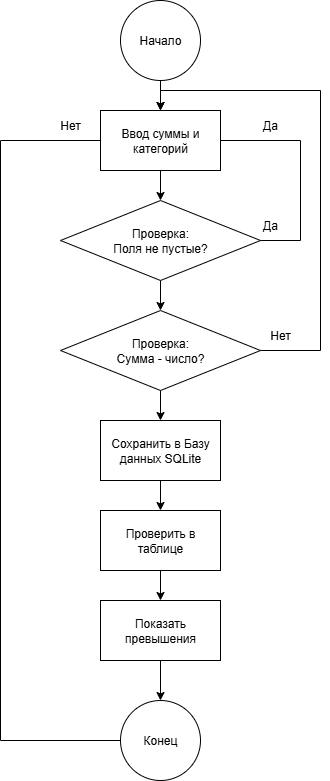

The diagram above was exported from draw.io. Its source (the exported page's mxGraphModel, read from the mxfile embedded in the PNG):
<mxGraphModel dx="2182" dy="1222" grid="1" gridSize="10" guides="1" tooltips="1" connect="1" arrows="1" fold="1" page="1" pageScale="1" pageWidth="827" pageHeight="1169" math="0" shadow="0">
  <root>
    <mxCell id="0" />
    <mxCell id="1" parent="0" />
    <mxCell id="IYlatKNzNanQtNeY5i8I-16" style="edgeStyle=orthogonalEdgeStyle;rounded=0;orthogonalLoop=1;jettySize=auto;html=1;exitX=0.5;exitY=1;exitDx=0;exitDy=0;entryX=0.5;entryY=0;entryDx=0;entryDy=0;" parent="1" source="IYlatKNzNanQtNeY5i8I-1" target="IYlatKNzNanQtNeY5i8I-2" edge="1">
      <mxGeometry relative="1" as="geometry" />
    </mxCell>
    <mxCell id="IYlatKNzNanQtNeY5i8I-1" value="Ввод суммы и категорий" style="rounded=0;whiteSpace=wrap;html=1;" parent="1" vertex="1">
      <mxGeometry x="360" y="140" width="120" height="60" as="geometry" />
    </mxCell>
    <mxCell id="IYlatKNzNanQtNeY5i8I-17" style="edgeStyle=orthogonalEdgeStyle;rounded=0;orthogonalLoop=1;jettySize=auto;html=1;exitX=0.5;exitY=1;exitDx=0;exitDy=0;entryX=0.5;entryY=0;entryDx=0;entryDy=0;" parent="1" source="IYlatKNzNanQtNeY5i8I-2" target="IYlatKNzNanQtNeY5i8I-3" edge="1">
      <mxGeometry relative="1" as="geometry" />
    </mxCell>
    <mxCell id="IYlatKNzNanQtNeY5i8I-2" value="Проверка:&lt;div&gt;Поля не пустые?&lt;/div&gt;" style="rhombus;whiteSpace=wrap;html=1;" parent="1" vertex="1">
      <mxGeometry x="320" y="230" width="200" height="80" as="geometry" />
    </mxCell>
    <mxCell id="IYlatKNzNanQtNeY5i8I-18" style="edgeStyle=orthogonalEdgeStyle;rounded=0;orthogonalLoop=1;jettySize=auto;html=1;exitX=0.5;exitY=1;exitDx=0;exitDy=0;entryX=0.5;entryY=0;entryDx=0;entryDy=0;" parent="1" source="IYlatKNzNanQtNeY5i8I-3" target="IYlatKNzNanQtNeY5i8I-4" edge="1">
      <mxGeometry relative="1" as="geometry" />
    </mxCell>
    <mxCell id="abhpQ6M3uBCQXLgzYFDI-1" style="edgeStyle=orthogonalEdgeStyle;rounded=0;orthogonalLoop=1;jettySize=auto;html=1;entryX=0.5;entryY=0;entryDx=0;entryDy=0;" parent="1" source="IYlatKNzNanQtNeY5i8I-3" target="IYlatKNzNanQtNeY5i8I-1" edge="1">
      <mxGeometry relative="1" as="geometry">
        <Array as="points">
          <mxPoint x="580" y="380" />
          <mxPoint x="580" y="120" />
          <mxPoint x="420" y="120" />
        </Array>
      </mxGeometry>
    </mxCell>
    <mxCell id="IYlatKNzNanQtNeY5i8I-3" value="Проверка:&lt;div&gt;Сумма - число?&lt;/div&gt;" style="rhombus;whiteSpace=wrap;html=1;" parent="1" vertex="1">
      <mxGeometry x="320" y="340" width="200" height="80" as="geometry" />
    </mxCell>
    <mxCell id="IYlatKNzNanQtNeY5i8I-19" style="edgeStyle=orthogonalEdgeStyle;rounded=0;orthogonalLoop=1;jettySize=auto;html=1;exitX=0.5;exitY=1;exitDx=0;exitDy=0;entryX=0.5;entryY=0;entryDx=0;entryDy=0;" parent="1" source="IYlatKNzNanQtNeY5i8I-4" target="IYlatKNzNanQtNeY5i8I-5" edge="1">
      <mxGeometry relative="1" as="geometry" />
    </mxCell>
    <mxCell id="IYlatKNzNanQtNeY5i8I-4" value="Сохранить в Базу данных SQLite" style="rounded=0;whiteSpace=wrap;html=1;" parent="1" vertex="1">
      <mxGeometry x="360" y="450" width="120" height="60" as="geometry" />
    </mxCell>
    <mxCell id="IYlatKNzNanQtNeY5i8I-20" style="edgeStyle=orthogonalEdgeStyle;rounded=0;orthogonalLoop=1;jettySize=auto;html=1;exitX=0.5;exitY=1;exitDx=0;exitDy=0;entryX=0.5;entryY=0;entryDx=0;entryDy=0;" parent="1" source="IYlatKNzNanQtNeY5i8I-5" target="IYlatKNzNanQtNeY5i8I-6" edge="1">
      <mxGeometry relative="1" as="geometry" />
    </mxCell>
    <mxCell id="IYlatKNzNanQtNeY5i8I-5" value="Проверить в таблице" style="rounded=0;whiteSpace=wrap;html=1;" parent="1" vertex="1">
      <mxGeometry x="360" y="540" width="120" height="60" as="geometry" />
    </mxCell>
    <mxCell id="IYlatKNzNanQtNeY5i8I-21" style="edgeStyle=orthogonalEdgeStyle;rounded=0;orthogonalLoop=1;jettySize=auto;html=1;exitX=0.5;exitY=1;exitDx=0;exitDy=0;entryX=0.5;entryY=0;entryDx=0;entryDy=0;" parent="1" source="IYlatKNzNanQtNeY5i8I-6" target="IYlatKNzNanQtNeY5i8I-7" edge="1">
      <mxGeometry relative="1" as="geometry" />
    </mxCell>
    <mxCell id="IYlatKNzNanQtNeY5i8I-6" value="Показать превышения" style="rounded=0;whiteSpace=wrap;html=1;" parent="1" vertex="1">
      <mxGeometry x="360" y="630" width="120" height="60" as="geometry" />
    </mxCell>
    <mxCell id="IYlatKNzNanQtNeY5i8I-7" value="Конец" style="ellipse;whiteSpace=wrap;html=1;aspect=fixed;" parent="1" vertex="1">
      <mxGeometry x="380" y="730" width="80" height="80" as="geometry" />
    </mxCell>
    <mxCell id="IYlatKNzNanQtNeY5i8I-15" style="edgeStyle=orthogonalEdgeStyle;rounded=0;orthogonalLoop=1;jettySize=auto;html=1;exitX=0.5;exitY=1;exitDx=0;exitDy=0;" parent="1" source="IYlatKNzNanQtNeY5i8I-8" target="IYlatKNzNanQtNeY5i8I-1" edge="1">
      <mxGeometry relative="1" as="geometry" />
    </mxCell>
    <mxCell id="IYlatKNzNanQtNeY5i8I-8" value="Начало" style="ellipse;whiteSpace=wrap;html=1;aspect=fixed;" parent="1" vertex="1">
      <mxGeometry x="380" y="30" width="80" height="80" as="geometry" />
    </mxCell>
    <mxCell id="IYlatKNzNanQtNeY5i8I-10" value="" style="endArrow=none;html=1;rounded=0;exitX=1;exitY=0.5;exitDx=0;exitDy=0;entryX=1;entryY=0.5;entryDx=0;entryDy=0;" parent="1" source="IYlatKNzNanQtNeY5i8I-1" target="IYlatKNzNanQtNeY5i8I-2" edge="1">
      <mxGeometry width="50" height="50" relative="1" as="geometry">
        <mxPoint x="530" y="220" as="sourcePoint" />
        <mxPoint x="580" y="170" as="targetPoint" />
        <Array as="points">
          <mxPoint x="560" y="170" />
          <mxPoint x="560" y="270" />
        </Array>
      </mxGeometry>
    </mxCell>
    <mxCell id="IYlatKNzNanQtNeY5i8I-11" value="Да" style="text;html=1;align=center;verticalAlign=middle;whiteSpace=wrap;rounded=0;" parent="1" vertex="1">
      <mxGeometry x="500" y="140" width="60" height="30" as="geometry" />
    </mxCell>
    <mxCell id="IYlatKNzNanQtNeY5i8I-12" value="Да" style="text;html=1;align=center;verticalAlign=middle;whiteSpace=wrap;rounded=0;" parent="1" vertex="1">
      <mxGeometry x="500" y="240" width="60" height="30" as="geometry" />
    </mxCell>
    <mxCell id="IYlatKNzNanQtNeY5i8I-13" value="" style="endArrow=none;html=1;rounded=0;entryX=0;entryY=0.5;entryDx=0;entryDy=0;exitX=0;exitY=0.5;exitDx=0;exitDy=0;" parent="1" source="IYlatKNzNanQtNeY5i8I-7" target="IYlatKNzNanQtNeY5i8I-1" edge="1">
      <mxGeometry width="50" height="50" relative="1" as="geometry">
        <mxPoint x="220" y="210" as="sourcePoint" />
        <mxPoint x="270" y="160" as="targetPoint" />
        <Array as="points">
          <mxPoint x="260" y="770" />
          <mxPoint x="260" y="170" />
        </Array>
      </mxGeometry>
    </mxCell>
    <mxCell id="IYlatKNzNanQtNeY5i8I-14" value="Нет" style="text;html=1;align=center;verticalAlign=middle;whiteSpace=wrap;rounded=0;" parent="1" vertex="1">
      <mxGeometry x="300" y="140" width="60" height="30" as="geometry" />
    </mxCell>
    <mxCell id="abhpQ6M3uBCQXLgzYFDI-2" value="Нет" style="text;html=1;align=center;verticalAlign=middle;whiteSpace=wrap;rounded=0;" parent="1" vertex="1">
      <mxGeometry x="510" y="350" width="60" height="30" as="geometry" />
    </mxCell>
  </root>
</mxGraphModel>